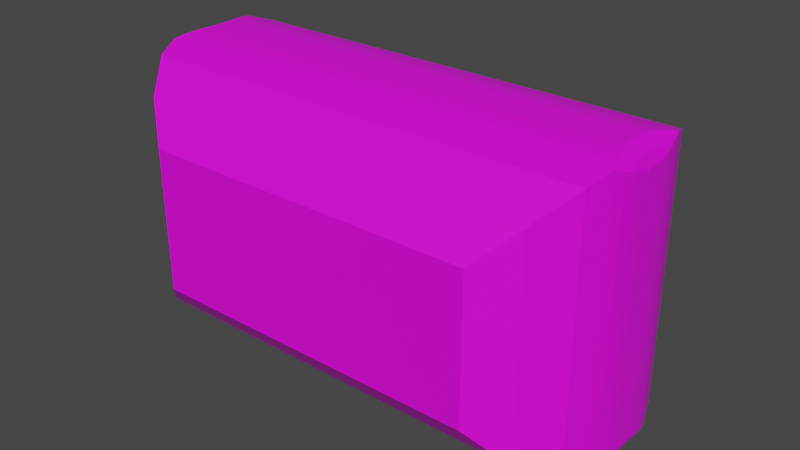 # Source: ects.blend  (saved by Blender 2.83.19; exported with 4.5.12 LTS)
import bpy
from mathutils import Matrix  # noqa: F401  (used for matrix-valued properties, if any)

bpy.ops.wm.read_factory_settings(use_empty=True)
scene = bpy.context.scene
scene.name = 'Scene'

# ---- images (referenced by path relative to the original .blend; pixels are not part of the script)
import os
ASSET_DIR = os.environ.get("B2B_ASSET_DIR", "")  # directory of the original .blend (textures are referenced by path, not embedded)
HERE = os.path.dirname(os.path.abspath(__file__))  # packed textures are extracted next to this script under _unpacked/

def load_image(name, relpath, width, height, colorspace="sRGB"):
    """Load a texture the original file referenced (path relative to the .blend, or extracted next to this script)."""
    p = next((c for c in (os.path.join(HERE, relpath), os.path.join(ASSET_DIR, relpath)) if relpath and os.path.exists(c)), "")
    if p:
        img = bpy.data.images.load(p, check_existing=True)
        img.name = name
    else:  # same state as the original file: an image datablock whose file is absent (Cycles renders it pink)
        img = bpy.data.images.new(name, width, height)
        img.source = "FILE"
        img.filepath = "//" + (relpath or name)
    img.colorspace_settings.name = colorspace
    return img
img_ects_tex2 = load_image('ECTS_tex2', 'ECTS_tex2.png', 1024, 1024, 'sRGB')

# ---- materials (node trees are filled in below, after node groups)
mat_ects_material = bpy.data.materials.new('ECTS material')
mat_ects_material.use_transparent_shadow = False

# ---- material node trees
mat_ects_material.use_nodes = True; mat_ects_material.node_tree.nodes.clear()
_N = mat_ects_material.node_tree.nodes; _L = mat_ects_material.node_tree.links
n0 = _N.new('ShaderNodeOutputMaterial'); n0.name = 'Material Output'; n0.location = (300, 300)
n1 = _N.new('ShaderNodeBsdfPrincipled'); n1.name = 'Principled BSDF'; n1.location = (10, 300)
n1.distribution = 'GGX'
n1.subsurface_method = 'BURLEY'
n1.inputs[3].default_value = 1.45
n1.inputs[27].default_value = (0.0, 0.0, 0.0, 1.0)
n1.inputs[28].default_value = 1.0
n2 = _N.new('ShaderNodeTexImage'); n2.name = 'Image Texture'; n2.location = (-280, 280)
n2.image = img_ects_tex2
_L.new(n1.outputs[0], n0.inputs[0])
_L.new(n2.outputs[0], n1.inputs[0])
n0.is_active_output = True

# ---- world
world_world = bpy.data.worlds.new('World'); scene.world = world_world
world_world.use_nodes = True; world_world.node_tree.nodes.clear()
_N = world_world.node_tree.nodes; _L = world_world.node_tree.links
n0 = _N.new('ShaderNodeOutputWorld'); n0.name = 'World Output'; n0.location = (300, 300)
n1 = _N.new('ShaderNodeBackground'); n1.name = 'Background'; n1.location = (10, 300)
n1.inputs[0].default_value = (0.05088, 0.05088, 0.05088, 1.0)
_L.new(n1.outputs[0], n0.inputs[0])
n0.is_active_output = True
world_world.color = (0.05088, 0.05088, 0.05088)
world_world.use_sun_shadow = False
world_world.sun_shadow_jitter_overblur = 0.0

# ---- meshes
me_cube_001 = bpy.data.meshes.new('Cube.001')
me_cube_001.from_pydata([(-0.6964, -0.5424, -0.2964), (-0.8351, -0.4351, -0.4351), (-0.9424, -0.2964, -0.5424), (-0.6964, -0.5424, 0.2964), (-0.8351, -0.4351, 0.4351), (-0.9424, -0.2964, 0.5424), (-0.6964, 0.5424, -0.2964), (-0.8351, 0.4351, -0.4351), (-0.9424, 0.2964, -0.5424), (-0.6964, 0.5424, 0.2964), (-0.8351, 0.4351, 0.4351), (-0.9424, 0.2964, 0.5424), (0.6964, -0.5424, -0.2964), (0.8351, -0.4351, -0.4351), (0.9424, -0.2964, -0.5424), (0.6964, -0.5424, 0.2964), (0.8351, -0.4351, 0.4351), (0.9424, -0.2964, 0.5424), (0.6964, 0.5424, -0.2964), (0.8351, 0.4351, -0.4351), (0.9424, 0.2964, -0.5424), (0.9424, 0.2964, 0.5424), (0.8351, 0.4351, 0.4351), (0.6964, 0.5424, 0.2964), (-1.0, -0.05856, -0.5277), (-0.9277, -0.05856, -0.6), (-0.9763, -0.1991, -0.5763), (-0.9779, 7.451e-09, -0.5779), (-0.9965, -0.1038, -0.5431), (-0.9431, -0.1038, -0.5965), (-0.9878, -0.1552, -0.5609), (-0.9609, -0.1552, -0.5878), (-1.0, -0.05856, 0.5277), (-0.9763, -0.1991, 0.5763), (-0.9277, -0.05856, 0.6), (-0.9965, -0.1038, 0.5431), (-0.9779, -2.98e-09, 0.5779), (-0.9609, -0.1552, 0.5878), (-0.9878, -0.1552, 0.5609), (-0.9431, -0.1038, 0.5965), (-1.0, 0.05856, -0.5277), (-0.9763, 0.1991, -0.5763), (-0.9277, 0.05856, -0.6), (-0.9965, 0.1038, -0.5431), (-0.9609, 0.1552, -0.5878), (-0.9878, 0.1552, -0.5609), (-0.9431, 0.1038, -0.5965), (-1.0, 0.05856, 0.5277), (-0.9277, 0.05856, 0.6), (-0.9763, 0.1991, 0.5763), (-0.9965, 0.1038, 0.5431), (-0.9431, 0.1038, 0.5965), (-0.9878, 0.1552, 0.5609), (-0.9609, 0.1552, 0.5878), (1.0, -0.05856, -0.5277), (0.9763, -0.1991, -0.5763), (0.9277, -0.05856, -0.6), (0.9965, -0.1038, -0.5431), (0.9779, -2.98e-09, -0.5779), (0.9609, -0.1552, -0.5878), (0.9878, -0.1552, -0.5609), (0.9431, -0.1038, -0.5965), (1.0, -0.05856, 0.5277), (0.9277, -0.05856, 0.6), (0.9763, -0.1991, 0.5763), (0.9779, 7.451e-09, 0.5779), (0.9965, -0.1038, 0.5431), (0.9431, -0.1038, 0.5965), (0.9878, -0.1552, 0.5609), (0.9609, -0.1552, 0.5878), (0.9277, 0.05856, -0.6), (0.9763, 0.1991, -0.5763), (1.0, 0.05856, -0.5277), (0.9431, 0.1038, -0.5965), (0.9878, 0.1552, -0.5609), (0.9609, 0.1552, -0.5878), (0.9965, 0.1038, -0.5431), (0.9277, 0.05856, 0.6), (1.0, 0.05856, 0.5277), (0.9763, 0.1991, 0.5763), (0.9431, 0.1038, 0.5965), (0.9965, 0.1038, 0.5431), (0.9609, 0.1552, 0.5878), (0.9878, 0.1552, 0.5609)], [], [(79, 71, 20, 21), (71, 41, 8, 20), (64, 33, 5, 17), (0, 3, 4, 1), (1, 4, 5, 2), (24, 32, 47, 40), (9, 6, 7, 10), (10, 7, 8, 11), (49, 79, 21, 11), (11, 8, 41, 49), (20, 8, 7, 19), (19, 7, 6, 18), (17, 14, 55, 64), (11, 21, 22, 10), (10, 22, 23, 9), (21, 20, 19, 22), (22, 19, 18, 23), (9, 23, 18, 6), (3, 0, 12, 15), (15, 12, 13, 16), (16, 13, 14, 17), (72, 78, 62, 54), (42, 70, 56, 25), (2, 14, 13, 1), (1, 13, 12, 0), (77, 48, 34, 63), (17, 5, 4, 16), (16, 4, 3, 15), (2, 5, 33, 26), (24, 27, 28), (25, 29, 27), (29, 31, 27), (26, 30, 27, 31), (30, 28, 27), (32, 35, 36), (35, 38, 36), (33, 37, 36, 38), (37, 39, 36), (34, 36, 39), (40, 43, 27), (43, 45, 27), (41, 44, 27, 45), (44, 46, 27), (42, 27, 46), (47, 36, 50), (48, 51, 36), (51, 53, 36), (49, 52, 36, 53), (52, 50, 36), (54, 57, 58), (57, 60, 58), (55, 59, 58, 60), (59, 61, 58), (56, 58, 61), (62, 65, 66), (63, 67, 65), (67, 69, 65), (64, 68, 65, 69), (68, 66, 65), (70, 73, 58), (73, 75, 58), (71, 74, 58, 75), (74, 76, 58), (72, 58, 76), (77, 65, 80), (78, 81, 65), (81, 83, 65), (79, 82, 65, 83), (82, 80, 65), (32, 24, 28, 35), (35, 28, 30, 38), (38, 30, 26, 33), (40, 47, 50, 43), (43, 50, 52, 45), (45, 52, 49, 41), (70, 42, 46, 73), (73, 46, 44, 75), (75, 44, 41, 71), (48, 77, 80, 51), (51, 80, 82, 53), (53, 82, 79, 49), (78, 72, 76, 81), (81, 76, 74, 83), (83, 74, 71, 79), (54, 62, 66, 57), (57, 66, 68, 60), (60, 68, 64, 55), (25, 56, 61, 29), (29, 61, 59, 31), (31, 59, 55, 26), (63, 34, 39, 67), (67, 39, 37, 69), (69, 37, 33, 64), (24, 40, 27), (27, 42, 25), (72, 54, 58), (58, 56, 70), (34, 48, 36), (36, 47, 32), (62, 78, 65), (65, 77, 63), (26, 55, 14, 2)])
_uv = me_cube_001.uv_layers.new(name='UVMap')
_uv.uv.foreach_set('vector', [0.6201, 0.5835, 0.3799, 0.5835, 0.387, 0.5632, 0.613, 0.5632, 0.372, 0.5835, 0.128, 0.5835, 0.1322, 0.5632, 0.3678, 0.5632, 0.628, 0.6665, 0.872, 0.6665, 0.8678, 0.6868, 0.6322, 0.6868, 0.4382, 0.9621, 0.5618, 0.9621, 0.5906, 1.0, 0.4094, 1.0, 0.4094, 0.0, 0.5906, 0.0, 0.613, 0.06324, 0.387, 0.06324, 0.3901, 0.1128, 0.6099, 0.1128, 0.6099, 0.1372, 0.3901, 0.1372, 0.5618, 0.2879, 0.4382, 0.2879, 0.4094, 0.25, 0.5906, 0.25, 0.5906, 0.25, 0.4094, 0.25, 0.387, 0.1868, 0.613, 0.1868, 0.872, 0.5835, 0.628, 0.5835, 0.6322, 0.5632, 0.8678, 0.5632, 0.613, 0.1868, 0.387, 0.1868, 0.3799, 0.1665, 0.6201, 0.1665, 0.3678, 0.5632, 0.1322, 0.5632, 0.1456, 0.5, 0.3544, 0.5, 0.375, 0.4794, 0.375, 0.2706, 0.4382, 0.2879, 0.4382, 0.4621, 0.613, 0.6868, 0.387, 0.6868, 0.3799, 0.6665, 0.6201, 0.6665, 0.8678, 0.5632, 0.6322, 0.5632, 0.6456, 0.5, 0.8544, 0.5, 0.625, 0.2706, 0.625, 0.4794, 0.5618, 0.4621, 0.5618, 0.2879, 0.613, 0.5632, 0.387, 0.5632, 0.4094, 0.5, 0.5906, 0.5, 0.5906, 0.5, 0.4094, 0.5, 0.4382, 0.4621, 0.5618, 0.4621, 0.5618, 0.2879, 0.5618, 0.4621, 0.4382, 0.4621, 0.4382, 0.2879, 0.5618, 0.9621, 0.4382, 0.9621, 0.4382, 0.7879, 0.5618, 0.7879, 0.5618, 0.7879, 0.4382, 0.7879, 0.4094, 0.75, 0.5906, 0.75, 0.5906, 0.75, 0.4094, 0.75, 0.387, 0.6868, 0.613, 0.6868, 0.3901, 0.6128, 0.6099, 0.6128, 0.6099, 0.6372, 0.3901, 0.6372, 0.134, 0.6128, 0.366, 0.6128, 0.366, 0.6372, 0.134, 0.6372, 0.1322, 0.6868, 0.3678, 0.6868, 0.3544, 0.75, 0.1456, 0.75, 0.375, 0.9794, 0.375, 0.7706, 0.4382, 0.7879, 0.4382, 0.9621, 0.634, 0.6128, 0.866, 0.6128, 0.866, 0.6372, 0.634, 0.6372, 0.6322, 0.6868, 0.8678, 0.6868, 0.8544, 0.75, 0.6456, 0.75, 0.625, 0.7706, 0.625, 0.9794, 0.5618, 0.9621, 0.5618, 0.7879, 0.387, 0.06324, 0.613, 0.06324, 0.6201, 0.08352, 0.3799, 0.08352, 0.3901, 0.1128, 0.3811, 0.104, 0.3869, 0.1034, 0.134, 0.6372, 0.1321, 0.6466, 0.1296, 0.6372, 0.1321, 0.6466, 0.3775, 0.09068, 0.1287, 0.646, 0.3799, 0.08352, 0.3832, 0.09242, 0.3794, 0.09621, 0.3775, 0.09068, 0.3832, 0.09242, 0.3869, 0.1034, 0.3794, 0.09621, 0.6099, 0.1128, 0.6131, 0.1034, 0.6173, 0.1128, 0.6131, 0.1034, 0.8735, 0.6593, 0.6189, 0.104, 0.872, 0.6665, 0.8701, 0.6576, 0.8724, 0.6538, 0.8735, 0.6593, 0.8701, 0.6576, 0.8679, 0.6466, 0.8724, 0.6538, 0.866, 0.6372, 0.8713, 0.646, 0.8679, 0.6466, 0.3901, 0.1372, 0.3869, 0.1466, 0.3827, 0.1372, 0.3869, 0.1466, 0.1265, 0.5907, 0.3811, 0.146, 0.128, 0.5835, 0.1299, 0.5924, 0.1276, 0.5962, 0.1265, 0.5907, 0.1299, 0.5924, 0.1321, 0.6034, 0.1276, 0.5962, 0.134, 0.6128, 0.1287, 0.604, 0.1321, 0.6034, 0.6099, 0.1372, 0.6189, 0.146, 0.6131, 0.1466, 0.866, 0.6128, 0.8679, 0.6034, 0.8704, 0.6128, 0.8679, 0.6034, 0.6225, 0.1593, 0.8713, 0.604, 0.6201, 0.1665, 0.6168, 0.1576, 0.6206, 0.1538, 0.6225, 0.1593, 0.6168, 0.1576, 0.6131, 0.1466, 0.6206, 0.1538, 0.3901, 0.6372, 0.3869, 0.6466, 0.3827, 0.6372, 0.3869, 0.6466, 0.3735, 0.6593, 0.3811, 0.646, 0.372, 0.6665, 0.3701, 0.6576, 0.3724, 0.6538, 0.3735, 0.6593, 0.3701, 0.6576, 0.3679, 0.6466, 0.3724, 0.6538, 0.366, 0.6372, 0.3713, 0.646, 0.3679, 0.6466, 0.6099, 0.6372, 0.6189, 0.646, 0.6131, 0.6466, 0.634, 0.6372, 0.6321, 0.6466, 0.6296, 0.6372, 0.6321, 0.6466, 0.6225, 0.6593, 0.6287, 0.646, 0.6201, 0.6665, 0.6168, 0.6576, 0.6206, 0.6538, 0.6225, 0.6593, 0.6168, 0.6576, 0.6131, 0.6466, 0.6206, 0.6538, 0.366, 0.6128, 0.3679, 0.6034, 0.3704, 0.6128, 0.3679, 0.6034, 0.3775, 0.5907, 0.3713, 0.604, 0.3799, 0.5835, 0.3832, 0.5924, 0.3794, 0.5962, 0.3775, 0.5907, 0.3832, 0.5924, 0.3869, 0.6034, 0.3794, 0.5962, 0.3901, 0.6128, 0.3811, 0.604, 0.3869, 0.6034, 0.634, 0.6128, 0.6287, 0.604, 0.6321, 0.6034, 0.6099, 0.6128, 0.6131, 0.6034, 0.6173, 0.6128, 0.6131, 0.6034, 0.6265, 0.5907, 0.6189, 0.604, 0.628, 0.5835, 0.6299, 0.5924, 0.6276, 0.5962, 0.6265, 0.5907, 0.6299, 0.5924, 0.6321, 0.6034, 0.6276, 0.5962, 0.6099, 0.1128, 0.3901, 0.1128, 0.3869, 0.1034, 0.6131, 0.1034, 0.6131, 0.1034, 0.3869, 0.1034, 0.3832, 0.09242, 0.6168, 0.09242, 0.6168, 0.09242, 0.3832, 0.09242, 0.3799, 0.08352, 0.6201, 0.08352, 0.3901, 0.1372, 0.6099, 0.1372, 0.6131, 0.1466, 0.3869, 0.1466, 0.3869, 0.1466, 0.6131, 0.1466, 0.6168, 0.1576, 0.3832, 0.1576, 0.3832, 0.1576, 0.6168, 0.1576, 0.6201, 0.1665, 0.3799, 0.1665, 0.366, 0.6128, 0.134, 0.6128, 0.1321, 0.6034, 0.3679, 0.6034, 0.3679, 0.6034, 0.1321, 0.6034, 0.1299, 0.5924, 0.3701, 0.5924, 0.3701, 0.5924, 0.1299, 0.5924, 0.128, 0.5835, 0.372, 0.5835, 0.866, 0.6128, 0.634, 0.6128, 0.6321, 0.6034, 0.8679, 0.6034, 0.8679, 0.6034, 0.6321, 0.6034, 0.6299, 0.5924, 0.8701, 0.5924, 0.8701, 0.5924, 0.6299, 0.5924, 0.628, 0.5835, 0.872, 0.5835, 0.6099, 0.6128, 0.3901, 0.6128, 0.3869, 0.6034, 0.6131, 0.6034, 0.6131, 0.6034, 0.3869, 0.6034, 0.3832, 0.5924, 0.6168, 0.5924, 0.6168, 0.5924, 0.3832, 0.5924, 0.3799, 0.5835, 0.6201, 0.5835, 0.3901, 0.6372, 0.6099, 0.6372, 0.6131, 0.6466, 0.3869, 0.6466, 0.3869, 0.6466, 0.6131, 0.6466, 0.6168, 0.6576, 0.3832, 0.6576, 0.3832, 0.6576, 0.6168, 0.6576, 0.6201, 0.6665, 0.3799, 0.6665, 0.134, 0.6372, 0.366, 0.6372, 0.3679, 0.6466, 0.1321, 0.6466, 0.1321, 0.6466, 0.3679, 0.6466, 0.3701, 0.6576, 0.1299, 0.6576, 0.1299, 0.6576, 0.3701, 0.6576, 0.372, 0.6665, 0.128, 0.6665, 0.634, 0.6372, 0.866, 0.6372, 0.8679, 0.6466, 0.6321, 0.6466, 0.6321, 0.6466, 0.8679, 0.6466, 0.8701, 0.6576, 0.6299, 0.6576, 0.6299, 0.6576, 0.8701, 0.6576, 0.872, 0.6665, 0.628, 0.6665, 0.3901, 0.1128, 0.3901, 0.1372, 0.3827, 0.1128, 0.1296, 0.6128, 0.134, 0.6128, 0.134, 0.6372, 0.3901, 0.6128, 0.3901, 0.6372, 0.3827, 0.6128, 0.3704, 0.6372, 0.366, 0.6372, 0.366, 0.6128, 0.866, 0.6372, 0.866, 0.6128, 0.8704, 0.6372, 0.6173, 0.1372, 0.6099, 0.1372, 0.6099, 0.1128, 0.6099, 0.6372, 0.6099, 0.6128, 0.6173, 0.6372, 0.6296, 0.6128, 0.634, 0.6128, 0.634, 0.6372, 0.128, 0.6665, 0.372, 0.6665, 0.3678, 0.6868, 0.1322, 0.6868])
me_cube_001.materials.append(None)
me_cube_001.use_remesh_fix_poles = True
me_cube_001.use_remesh_preserve_attributes = False
me_cube_001.use_mirror_vertex_groups = False
me_cube_001.update()

# ---- objects
ob_cube = bpy.data.objects.new('Cube', me_cube_001)

# ---- transforms, parenting, visibility, modifiers, constraints
ob_cube.location = (0.0, 0.0, 0.0)
ob_cube.lineart.crease_threshold = 0.0
ob_cube.material_slots[0].link = 'OBJECT'; ob_cube.material_slots[0].material = mat_ects_material

# ---- collection membership
scene.collection.objects.link(ob_cube)

# ---- scene / render settings (as saved in the file)
scene.frame_start = 1; scene.frame_end = 250; scene.frame_set(1)
scene.render.engine = 'BLENDER_EEVEE_NEXT'
scene.cycles.use_denoising = False
scene.cycles.samples = 128
scene.cycles.sampling_pattern = 'TABULATED_SOBOL'
scene.cycles.use_adaptive_sampling = False
scene.cycles.use_light_tree = False
scene.view_settings.view_transform = 'Filmic'
bpy.context.view_layer.update()

# ---- added for rendering (the .blend has no active camera and no usable light): camera, sun
cam_auto = bpy.data.cameras.new('AutoCamera')
cam_auto.lens = 50.0
cam_auto.sensor_width = 36.0
cam_auto.clip_end = 1000.0
ob_auto_camera = bpy.data.objects.new('AutoCamera', cam_auto)
scene.collection.objects.link(ob_auto_camera)
ob_auto_camera.location = (2.37999, -2.85599, 1.90399)
ob_auto_camera.rotation_euler = (1.09748, -7.21219e-08, 0.694738)
scene.camera = ob_auto_camera
light_auto_sun = bpy.data.lights.new('AutoSun', 'SUN')
light_auto_sun.energy = 3.0
light_auto_sun.angle = 0.0523599
ob_auto_sun = bpy.data.objects.new('AutoSun', light_auto_sun)
scene.collection.objects.link(ob_auto_sun)
ob_auto_sun.rotation_euler = (0.872665, 0.174533, 0.523599)
bpy.context.view_layer.update()
